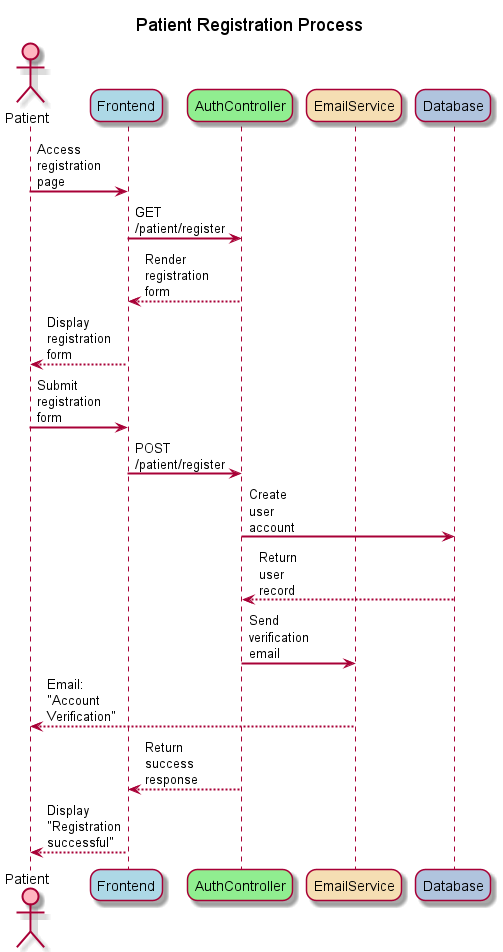

The diagram above was rendered by PlantUML. Its source (embedded in the PNG):
@startuml PatientRegistration
skinparam backgroundColor #FFFFFF
skinparam sequenceArrowThickness 2
skinparam roundcorner 20
skinparam maxmessagesize 40

title Patient Registration Process

actor "Patient" as P #lightpink
participant "Frontend" as F #lightblue
participant "AuthController" as AC #lightgreen
participant "EmailService" as ES #wheat
participant "Database" as DB #lightsteelblue

P -> F: Access registration page
F -> AC: GET /patient/register
AC --> F: Render registration form
F --> P: Display registration form

P -> F: Submit registration form
F -> AC: POST /patient/register
AC -> DB: Create user account
DB --> AC: Return user record
AC -> ES: Send verification email
ES --> P: Email: "Account Verification"
AC --> F: Return success response
F --> P: Display "Registration successful"

@enduml